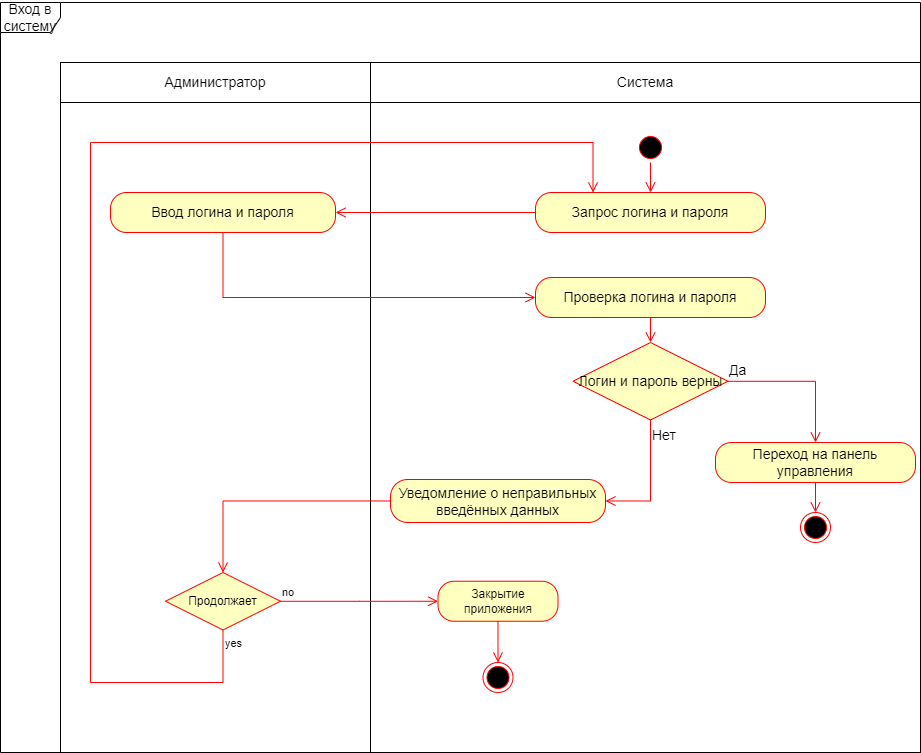

The diagram above was exported from draw.io. Its source (the exported page's mxGraphModel, read from the mxfile embedded in the PNG):
<mxGraphModel dx="1434" dy="844" grid="1" gridSize="10" guides="1" tooltips="1" connect="1" arrows="1" fold="1" page="1" pageScale="1" pageWidth="827" pageHeight="1169" math="0" shadow="0">
  <root>
    <mxCell id="0" />
    <mxCell id="1" parent="0" />
    <mxCell id="FG93btvKIsjYQ9wrLfyU-45" value="" style="group;fontSize=14;" vertex="1" connectable="0" parent="1">
      <mxGeometry x="240" y="180" width="860" height="690" as="geometry" />
    </mxCell>
    <mxCell id="FG93btvKIsjYQ9wrLfyU-44" value="" style="group;fontSize=14;" vertex="1" connectable="0" parent="FG93btvKIsjYQ9wrLfyU-45">
      <mxGeometry width="310" height="690" as="geometry" />
    </mxCell>
    <mxCell id="FG93btvKIsjYQ9wrLfyU-34" value="" style="rounded=0;whiteSpace=wrap;html=1;fontSize=14;" vertex="1" parent="FG93btvKIsjYQ9wrLfyU-44">
      <mxGeometry width="310" height="690" as="geometry" />
    </mxCell>
    <mxCell id="FG93btvKIsjYQ9wrLfyU-36" value="Администратор" style="rounded=0;whiteSpace=wrap;html=1;fontSize=14;" vertex="1" parent="FG93btvKIsjYQ9wrLfyU-44">
      <mxGeometry width="310" height="40" as="geometry" />
    </mxCell>
    <mxCell id="FG93btvKIsjYQ9wrLfyU-43" value="" style="group;fontSize=14;" vertex="1" connectable="0" parent="FG93btvKIsjYQ9wrLfyU-45">
      <mxGeometry x="310" width="550" height="690" as="geometry" />
    </mxCell>
    <mxCell id="FG93btvKIsjYQ9wrLfyU-35" value="" style="rounded=0;whiteSpace=wrap;html=1;fontSize=14;" vertex="1" parent="FG93btvKIsjYQ9wrLfyU-43">
      <mxGeometry width="550" height="690" as="geometry" />
    </mxCell>
    <mxCell id="FG93btvKIsjYQ9wrLfyU-37" value="Система" style="rounded=0;whiteSpace=wrap;html=1;fontSize=14;" vertex="1" parent="FG93btvKIsjYQ9wrLfyU-43">
      <mxGeometry width="550" height="40" as="geometry" />
    </mxCell>
    <mxCell id="FG93btvKIsjYQ9wrLfyU-39" value="Запрос логина и пароля" style="rounded=1;whiteSpace=wrap;html=1;arcSize=40;fontColor=#000000;fillColor=#ffffc0;strokeColor=#ff0000;fontSize=14;" vertex="1" parent="FG93btvKIsjYQ9wrLfyU-43">
      <mxGeometry x="165" y="130" width="230" height="40" as="geometry" />
    </mxCell>
    <mxCell id="FG93btvKIsjYQ9wrLfyU-50" value="Проверка логина и пароля" style="rounded=1;whiteSpace=wrap;html=1;arcSize=40;fontColor=#000000;fillColor=#ffffc0;strokeColor=#ff0000;fontSize=14;" vertex="1" parent="FG93btvKIsjYQ9wrLfyU-43">
      <mxGeometry x="165" y="215" width="230" height="40" as="geometry" />
    </mxCell>
    <mxCell id="FG93btvKIsjYQ9wrLfyU-46" value="" style="ellipse;html=1;shape=startState;fillColor=#000000;strokeColor=#ff0000;fontSize=14;" vertex="1" parent="FG93btvKIsjYQ9wrLfyU-43">
      <mxGeometry x="265" y="70" width="30" height="30" as="geometry" />
    </mxCell>
    <mxCell id="FG93btvKIsjYQ9wrLfyU-47" value="" style="edgeStyle=orthogonalEdgeStyle;html=1;verticalAlign=bottom;endArrow=open;endSize=8;strokeColor=#ff0000;rounded=0;fontSize=14;" edge="1" source="FG93btvKIsjYQ9wrLfyU-46" parent="FG93btvKIsjYQ9wrLfyU-43" target="FG93btvKIsjYQ9wrLfyU-39">
      <mxGeometry relative="1" as="geometry">
        <mxPoint x="230" y="160" as="targetPoint" />
      </mxGeometry>
    </mxCell>
    <mxCell id="FG93btvKIsjYQ9wrLfyU-55" value="Логин и пароль верны" style="rhombus;whiteSpace=wrap;html=1;fontColor=#000000;fillColor=#ffffc0;strokeColor=#ff0000;fontSize=14;" vertex="1" parent="FG93btvKIsjYQ9wrLfyU-43">
      <mxGeometry x="202.5" y="280" width="155" height="77.5" as="geometry" />
    </mxCell>
    <mxCell id="FG93btvKIsjYQ9wrLfyU-51" value="" style="edgeStyle=orthogonalEdgeStyle;html=1;verticalAlign=bottom;endArrow=open;endSize=8;strokeColor=#ff0000;rounded=0;fontSize=14;entryX=0.5;entryY=0;entryDx=0;entryDy=0;" edge="1" source="FG93btvKIsjYQ9wrLfyU-50" parent="FG93btvKIsjYQ9wrLfyU-43" target="FG93btvKIsjYQ9wrLfyU-55">
      <mxGeometry relative="1" as="geometry">
        <mxPoint x="280" y="290.0059084194979" as="targetPoint" />
      </mxGeometry>
    </mxCell>
    <mxCell id="FG93btvKIsjYQ9wrLfyU-53" value="Переход на панель управления" style="rounded=1;whiteSpace=wrap;html=1;arcSize=40;fontColor=#000000;fillColor=#ffffc0;strokeColor=#ff0000;fontSize=14;" vertex="1" parent="FG93btvKIsjYQ9wrLfyU-43">
      <mxGeometry x="345" y="380" width="200" height="40" as="geometry" />
    </mxCell>
    <mxCell id="FG93btvKIsjYQ9wrLfyU-56" value="Да" style="edgeStyle=orthogonalEdgeStyle;html=1;align=left;verticalAlign=bottom;endArrow=open;endSize=8;strokeColor=#ff0000;rounded=0;entryX=0.5;entryY=0;entryDx=0;entryDy=0;fontSize=14;" edge="1" source="FG93btvKIsjYQ9wrLfyU-55" parent="FG93btvKIsjYQ9wrLfyU-43" target="FG93btvKIsjYQ9wrLfyU-53">
      <mxGeometry x="-1" relative="1" as="geometry">
        <mxPoint x="395" y="330" as="targetPoint" />
        <Array as="points">
          <mxPoint x="445" y="319" />
        </Array>
      </mxGeometry>
    </mxCell>
    <mxCell id="FG93btvKIsjYQ9wrLfyU-58" value="" style="ellipse;html=1;shape=endState;fillColor=#000000;strokeColor=#ff0000;fontSize=14;" vertex="1" parent="FG93btvKIsjYQ9wrLfyU-43">
      <mxGeometry x="430" y="450" width="30" height="30" as="geometry" />
    </mxCell>
    <mxCell id="FG93btvKIsjYQ9wrLfyU-54" value="" style="edgeStyle=orthogonalEdgeStyle;html=1;verticalAlign=bottom;endArrow=open;endSize=8;strokeColor=#ff0000;rounded=0;entryX=0.5;entryY=0;entryDx=0;entryDy=0;fontSize=14;" edge="1" source="FG93btvKIsjYQ9wrLfyU-53" parent="FG93btvKIsjYQ9wrLfyU-43" target="FG93btvKIsjYQ9wrLfyU-58">
      <mxGeometry relative="1" as="geometry">
        <mxPoint x="405" y="425" as="targetPoint" />
      </mxGeometry>
    </mxCell>
    <mxCell id="FG93btvKIsjYQ9wrLfyU-59" value="Уведомление о неправильных введённых данных" style="rounded=1;whiteSpace=wrap;html=1;arcSize=40;fontColor=#000000;fillColor=#ffffc0;strokeColor=#ff0000;fontSize=14;" vertex="1" parent="FG93btvKIsjYQ9wrLfyU-43">
      <mxGeometry x="20" y="417" width="215" height="43" as="geometry" />
    </mxCell>
    <mxCell id="FG93btvKIsjYQ9wrLfyU-57" value="Нет" style="edgeStyle=orthogonalEdgeStyle;html=1;align=left;verticalAlign=top;endArrow=open;endSize=8;strokeColor=#ff0000;rounded=0;entryX=1;entryY=0.5;entryDx=0;entryDy=0;fontSize=14;" edge="1" source="FG93btvKIsjYQ9wrLfyU-55" parent="FG93btvKIsjYQ9wrLfyU-43" target="FG93btvKIsjYQ9wrLfyU-59">
      <mxGeometry x="-1" relative="1" as="geometry">
        <mxPoint x="255" y="410" as="targetPoint" />
        <Array as="points">
          <mxPoint x="280" y="439" />
        </Array>
      </mxGeometry>
    </mxCell>
    <mxCell id="FG93btvKIsjYQ9wrLfyU-40" value="" style="edgeStyle=orthogonalEdgeStyle;html=1;verticalAlign=bottom;endArrow=open;endSize=8;strokeColor=#ff0000;rounded=0;entryX=1;entryY=0.5;entryDx=0;entryDy=0;fontSize=14;" edge="1" source="FG93btvKIsjYQ9wrLfyU-39" parent="FG93btvKIsjYQ9wrLfyU-43" target="FG93btvKIsjYQ9wrLfyU-48">
      <mxGeometry relative="1" as="geometry">
        <mxPoint x="-635" y="380" as="targetPoint" />
      </mxGeometry>
    </mxCell>
    <mxCell id="FG93btvKIsjYQ9wrLfyU-48" value="Ввод логина и пароля" style="rounded=1;whiteSpace=wrap;html=1;arcSize=40;fontColor=#000000;fillColor=#ffffc0;strokeColor=#ff0000;fontSize=14;" vertex="1" parent="FG93btvKIsjYQ9wrLfyU-43">
      <mxGeometry x="-260" y="130" width="225" height="40" as="geometry" />
    </mxCell>
    <mxCell id="FG93btvKIsjYQ9wrLfyU-49" value="" style="edgeStyle=orthogonalEdgeStyle;html=1;verticalAlign=bottom;endArrow=open;endSize=8;strokeColor=#ff0000;rounded=0;entryX=0;entryY=0.5;entryDx=0;entryDy=0;fontSize=14;exitX=0.5;exitY=1;exitDx=0;exitDy=0;" edge="1" source="FG93btvKIsjYQ9wrLfyU-48" parent="FG93btvKIsjYQ9wrLfyU-43" target="FG93btvKIsjYQ9wrLfyU-50">
      <mxGeometry relative="1" as="geometry">
        <mxPoint x="-200" y="230" as="targetPoint" />
        <Array as="points">
          <mxPoint x="-147" y="235" />
        </Array>
      </mxGeometry>
    </mxCell>
    <mxCell id="FG93btvKIsjYQ9wrLfyU-67" value="Продолжает" style="rhombus;whiteSpace=wrap;html=1;fontColor=#000000;fillColor=#ffffc0;strokeColor=#ff0000;" vertex="1" parent="FG93btvKIsjYQ9wrLfyU-43">
      <mxGeometry x="-205" y="510" width="115" height="57.5" as="geometry" />
    </mxCell>
    <mxCell id="FG93btvKIsjYQ9wrLfyU-68" value="no" style="edgeStyle=orthogonalEdgeStyle;html=1;align=left;verticalAlign=bottom;endArrow=open;endSize=8;strokeColor=#ff0000;rounded=0;entryX=0;entryY=0.5;entryDx=0;entryDy=0;" edge="1" source="FG93btvKIsjYQ9wrLfyU-67" parent="FG93btvKIsjYQ9wrLfyU-43" target="FG93btvKIsjYQ9wrLfyU-73">
      <mxGeometry x="-1" relative="1" as="geometry">
        <mxPoint x="5" y="527.5" as="targetPoint" />
      </mxGeometry>
    </mxCell>
    <mxCell id="FG93btvKIsjYQ9wrLfyU-69" value="yes" style="edgeStyle=orthogonalEdgeStyle;html=1;align=left;verticalAlign=top;endArrow=open;endSize=8;strokeColor=#ff0000;rounded=0;entryX=0.25;entryY=0;entryDx=0;entryDy=0;" edge="1" source="FG93btvKIsjYQ9wrLfyU-67" parent="FG93btvKIsjYQ9wrLfyU-43" target="FG93btvKIsjYQ9wrLfyU-39">
      <mxGeometry x="-1" relative="1" as="geometry">
        <mxPoint x="-160" y="660" as="targetPoint" />
        <Array as="points">
          <mxPoint x="-147" y="620" />
          <mxPoint x="-280" y="620" />
          <mxPoint x="-280" y="80" />
          <mxPoint x="223" y="80" />
        </Array>
      </mxGeometry>
    </mxCell>
    <mxCell id="FG93btvKIsjYQ9wrLfyU-72" value="" style="edgeStyle=orthogonalEdgeStyle;html=1;verticalAlign=bottom;endArrow=open;endSize=8;strokeColor=#ff0000;rounded=0;entryX=0.5;entryY=0;entryDx=0;entryDy=0;fontSize=14;exitX=0;exitY=0.5;exitDx=0;exitDy=0;" edge="1" parent="FG93btvKIsjYQ9wrLfyU-43" source="FG93btvKIsjYQ9wrLfyU-59" target="FG93btvKIsjYQ9wrLfyU-67">
      <mxGeometry relative="1" as="geometry">
        <mxPoint x="175" y="245" as="targetPoint" />
        <mxPoint x="-137" y="180" as="sourcePoint" />
        <Array as="points">
          <mxPoint x="-147" y="439" />
        </Array>
      </mxGeometry>
    </mxCell>
    <mxCell id="FG93btvKIsjYQ9wrLfyU-73" value="Закрытие приложения" style="rounded=1;whiteSpace=wrap;html=1;arcSize=40;fontColor=#000000;fillColor=#ffffc0;strokeColor=#ff0000;" vertex="1" parent="FG93btvKIsjYQ9wrLfyU-43">
      <mxGeometry x="67.5" y="518.75" width="120" height="40" as="geometry" />
    </mxCell>
    <mxCell id="FG93btvKIsjYQ9wrLfyU-74" value="" style="edgeStyle=orthogonalEdgeStyle;html=1;verticalAlign=bottom;endArrow=open;endSize=8;strokeColor=#ff0000;rounded=0;entryX=0.5;entryY=0;entryDx=0;entryDy=0;" edge="1" source="FG93btvKIsjYQ9wrLfyU-73" parent="FG93btvKIsjYQ9wrLfyU-43" target="FG93btvKIsjYQ9wrLfyU-75">
      <mxGeometry relative="1" as="geometry">
        <mxPoint x="128" y="620" as="targetPoint" />
      </mxGeometry>
    </mxCell>
    <mxCell id="FG93btvKIsjYQ9wrLfyU-75" value="" style="ellipse;html=1;shape=endState;fillColor=#000000;strokeColor=#ff0000;" vertex="1" parent="FG93btvKIsjYQ9wrLfyU-43">
      <mxGeometry x="112.5" y="600" width="30" height="30" as="geometry" />
    </mxCell>
    <mxCell id="FG93btvKIsjYQ9wrLfyU-19" value="Вход в систему" style="shape=umlFrame;whiteSpace=wrap;html=1;pointerEvents=0;fontSize=14;" vertex="1" parent="1">
      <mxGeometry x="180" y="120" width="920" height="750" as="geometry" />
    </mxCell>
  </root>
</mxGraphModel>